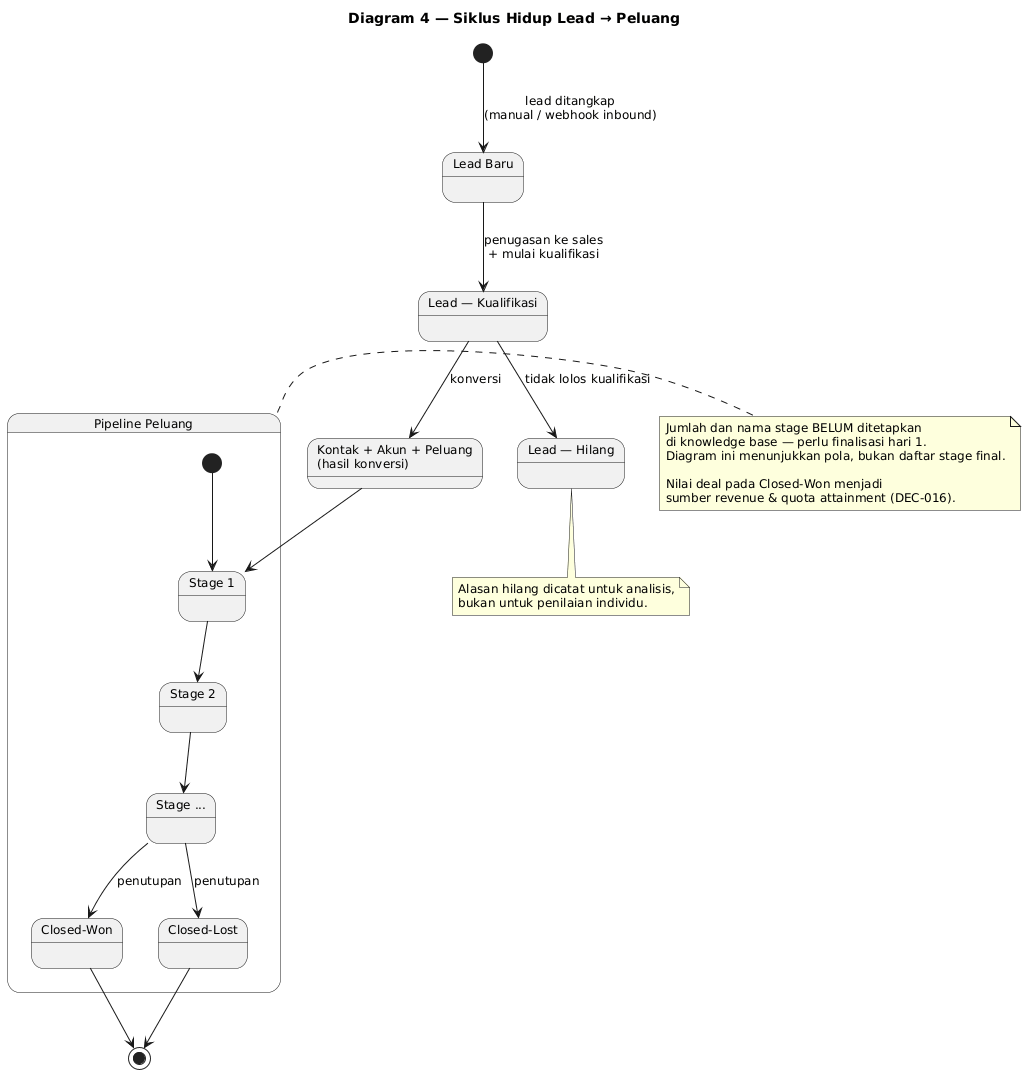

The diagram above was rendered by PlantUML. Its source (embedded in the PNG):
@startuml
title Diagram 4 — Siklus Hidup Lead → Peluang

skinparam shadowing false
skinparam defaultFontSize 12

state "Lead Baru" as LB
state "Lead — Kualifikasi" as LK
state "Lead — Hilang" as LH
state "Kontak + Akun + Peluang\n(hasil konversi)" as CONV

[*] --> LB : lead ditangkap\n(manual / webhook inbound)
LB --> LK : penugasan ke sales\n+ mulai kualifikasi
LK --> LH : tidak lolos kualifikasi
LK --> CONV : konversi

state "Pipeline Peluang" as PIPE {
  state "Stage 1" as S1
  state "Stage 2" as S2
  state "Stage ..." as SN
  state "Closed-Won" as CW
  state "Closed-Lost" as CL

  [*] --> S1
  S1 --> S2
  S2 --> SN
  SN --> CW : penutupan
  SN --> CL : penutupan
}

CONV --> S1
CW --> [*]
CL --> [*]

note right of PIPE
  Jumlah dan nama stage BELUM ditetapkan
  di knowledge base — perlu finalisasi hari 1.
  Diagram ini menunjukkan pola, bukan daftar stage final.

  Nilai deal pada Closed-Won menjadi
  sumber revenue & quota attainment (DEC-016).
end note

note bottom of LH
  Alasan hilang dicatat untuk analisis,
  bukan untuk penilaian individu.
end note
@enduml